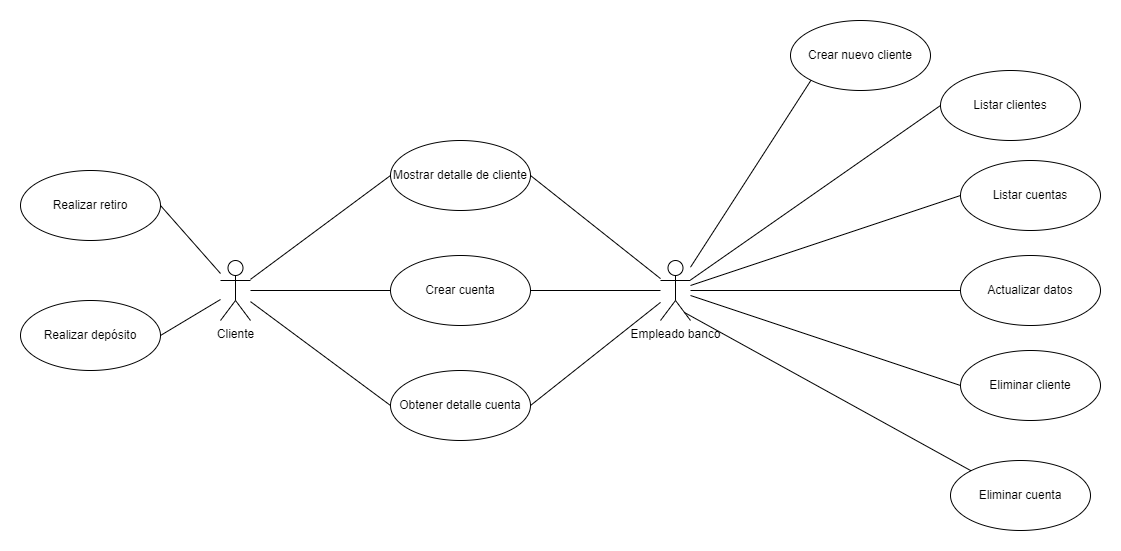

The diagram above was exported from draw.io. Its source (the exported page's mxGraphModel, read from the mxfile embedded in the PNG):
<mxGraphModel dx="1483" dy="639" grid="1" gridSize="10" guides="1" tooltips="1" connect="1" arrows="1" fold="1" page="1" pageScale="1" pageWidth="1169" pageHeight="827" math="0" shadow="0">
  <root>
    <mxCell id="0" />
    <mxCell id="1" parent="0" />
    <mxCell id="ORTjMIc4wDoRkdwt4zFt-1" value="Cliente" style="shape=umlActor;verticalLabelPosition=bottom;verticalAlign=top;html=1;" parent="1" vertex="1">
      <mxGeometry x="240" y="350" width="30" height="60" as="geometry" />
    </mxCell>
    <mxCell id="ORTjMIc4wDoRkdwt4zFt-2" value="Empleado banco" style="shape=umlActor;verticalLabelPosition=bottom;verticalAlign=top;html=1;" parent="1" vertex="1">
      <mxGeometry x="680" y="350" width="30" height="60" as="geometry" />
    </mxCell>
    <mxCell id="ORTjMIc4wDoRkdwt4zFt-3" value="Eliminar cliente" style="ellipse;whiteSpace=wrap;html=1;" parent="1" vertex="1">
      <mxGeometry x="980" y="440" width="140" height="70" as="geometry" />
    </mxCell>
    <mxCell id="jFIcTE9cE38x4UYRCbLB-2" value="" style="endArrow=none;html=1;rounded=0;exitX=0;exitY=0.5;exitDx=0;exitDy=0;" parent="1" source="ORTjMIc4wDoRkdwt4zFt-3" target="ORTjMIc4wDoRkdwt4zFt-2" edge="1">
      <mxGeometry width="50" height="50" relative="1" as="geometry">
        <mxPoint x="650" y="200" as="sourcePoint" />
        <mxPoint x="700" y="150" as="targetPoint" />
      </mxGeometry>
    </mxCell>
    <mxCell id="jFIcTE9cE38x4UYRCbLB-3" value="Listar clientes" style="ellipse;whiteSpace=wrap;html=1;" parent="1" vertex="1">
      <mxGeometry x="960" y="160" width="140" height="70" as="geometry" />
    </mxCell>
    <mxCell id="jFIcTE9cE38x4UYRCbLB-4" value="Mostrar detalle de cliente" style="ellipse;whiteSpace=wrap;html=1;" parent="1" vertex="1">
      <mxGeometry x="410" y="230" width="140" height="70" as="geometry" />
    </mxCell>
    <mxCell id="jFIcTE9cE38x4UYRCbLB-5" value="" style="endArrow=none;html=1;rounded=0;exitX=0;exitY=0.5;exitDx=0;exitDy=0;" parent="1" source="jFIcTE9cE38x4UYRCbLB-3" target="ORTjMIc4wDoRkdwt4zFt-2" edge="1">
      <mxGeometry width="50" height="50" relative="1" as="geometry">
        <mxPoint x="630" y="250" as="sourcePoint" />
        <mxPoint x="680" y="200" as="targetPoint" />
      </mxGeometry>
    </mxCell>
    <mxCell id="jFIcTE9cE38x4UYRCbLB-6" value="" style="endArrow=none;html=1;rounded=0;entryX=0;entryY=0.5;entryDx=0;entryDy=0;" parent="1" source="ORTjMIc4wDoRkdwt4zFt-1" target="jFIcTE9cE38x4UYRCbLB-4" edge="1">
      <mxGeometry width="50" height="50" relative="1" as="geometry">
        <mxPoint x="370" y="280" as="sourcePoint" />
        <mxPoint x="420" y="230" as="targetPoint" />
      </mxGeometry>
    </mxCell>
    <mxCell id="jFIcTE9cE38x4UYRCbLB-7" value="" style="endArrow=none;html=1;rounded=0;exitX=1;exitY=0.5;exitDx=0;exitDy=0;" parent="1" source="jFIcTE9cE38x4UYRCbLB-4" target="ORTjMIc4wDoRkdwt4zFt-2" edge="1">
      <mxGeometry width="50" height="50" relative="1" as="geometry">
        <mxPoint x="680" y="340" as="sourcePoint" />
        <mxPoint x="730" y="290" as="targetPoint" />
      </mxGeometry>
    </mxCell>
    <mxCell id="jFIcTE9cE38x4UYRCbLB-8" value="Actualizar datos" style="ellipse;whiteSpace=wrap;html=1;" parent="1" vertex="1">
      <mxGeometry x="980" y="345" width="140" height="70" as="geometry" />
    </mxCell>
    <mxCell id="jFIcTE9cE38x4UYRCbLB-9" value="Crear nuevo cliente" style="ellipse;whiteSpace=wrap;html=1;" parent="1" vertex="1">
      <mxGeometry x="810" y="110" width="140" height="70" as="geometry" />
    </mxCell>
    <mxCell id="jFIcTE9cE38x4UYRCbLB-11" value="" style="endArrow=none;html=1;rounded=0;exitX=0;exitY=0.5;exitDx=0;exitDy=0;" parent="1" source="jFIcTE9cE38x4UYRCbLB-8" target="ORTjMIc4wDoRkdwt4zFt-2" edge="1">
      <mxGeometry width="50" height="50" relative="1" as="geometry">
        <mxPoint x="640" y="270" as="sourcePoint" />
        <mxPoint x="690" y="220" as="targetPoint" />
      </mxGeometry>
    </mxCell>
    <mxCell id="jFIcTE9cE38x4UYRCbLB-12" value="" style="endArrow=none;html=1;rounded=0;exitX=0;exitY=1;exitDx=0;exitDy=0;" parent="1" source="jFIcTE9cE38x4UYRCbLB-9" target="ORTjMIc4wDoRkdwt4zFt-2" edge="1">
      <mxGeometry width="50" height="50" relative="1" as="geometry">
        <mxPoint x="670" y="470" as="sourcePoint" />
        <mxPoint x="720" y="420" as="targetPoint" />
      </mxGeometry>
    </mxCell>
    <mxCell id="jFIcTE9cE38x4UYRCbLB-14" value="Crear cuenta" style="ellipse;whiteSpace=wrap;html=1;" parent="1" vertex="1">
      <mxGeometry x="410" y="345" width="140" height="70" as="geometry" />
    </mxCell>
    <mxCell id="jFIcTE9cE38x4UYRCbLB-15" value="Listar cuentas" style="ellipse;whiteSpace=wrap;html=1;" parent="1" vertex="1">
      <mxGeometry x="980" y="250" width="140" height="70" as="geometry" />
    </mxCell>
    <mxCell id="jFIcTE9cE38x4UYRCbLB-16" value="Obtener detalle cuenta" style="ellipse;whiteSpace=wrap;html=1;" parent="1" vertex="1">
      <mxGeometry x="410" y="460" width="140" height="70" as="geometry" />
    </mxCell>
    <mxCell id="jFIcTE9cE38x4UYRCbLB-17" value="Eliminar cuenta" style="ellipse;whiteSpace=wrap;html=1;" parent="1" vertex="1">
      <mxGeometry x="970" y="550" width="140" height="70" as="geometry" />
    </mxCell>
    <mxCell id="jFIcTE9cE38x4UYRCbLB-18" value="Realizar depósito" style="ellipse;whiteSpace=wrap;html=1;" parent="1" vertex="1">
      <mxGeometry x="40" y="390" width="140" height="70" as="geometry" />
    </mxCell>
    <mxCell id="jFIcTE9cE38x4UYRCbLB-19" value="Realizar retiro" style="ellipse;whiteSpace=wrap;html=1;" parent="1" vertex="1">
      <mxGeometry x="40" y="260" width="140" height="70" as="geometry" />
    </mxCell>
    <mxCell id="jFIcTE9cE38x4UYRCbLB-20" value="" style="endArrow=none;html=1;rounded=0;entryX=0;entryY=0.5;entryDx=0;entryDy=0;" parent="1" source="ORTjMIc4wDoRkdwt4zFt-1" target="jFIcTE9cE38x4UYRCbLB-14" edge="1">
      <mxGeometry width="50" height="50" relative="1" as="geometry">
        <mxPoint x="300" y="550" as="sourcePoint" />
        <mxPoint x="350" y="500" as="targetPoint" />
      </mxGeometry>
    </mxCell>
    <mxCell id="jFIcTE9cE38x4UYRCbLB-21" value="" style="endArrow=none;html=1;rounded=0;exitX=1;exitY=0.5;exitDx=0;exitDy=0;" parent="1" source="jFIcTE9cE38x4UYRCbLB-14" target="ORTjMIc4wDoRkdwt4zFt-2" edge="1">
      <mxGeometry width="50" height="50" relative="1" as="geometry">
        <mxPoint x="580" y="570" as="sourcePoint" />
        <mxPoint x="630" y="520" as="targetPoint" />
      </mxGeometry>
    </mxCell>
    <mxCell id="jFIcTE9cE38x4UYRCbLB-22" value="" style="endArrow=none;html=1;rounded=0;entryX=0;entryY=0.5;entryDx=0;entryDy=0;" parent="1" source="ORTjMIc4wDoRkdwt4zFt-2" target="jFIcTE9cE38x4UYRCbLB-15" edge="1">
      <mxGeometry width="50" height="50" relative="1" as="geometry">
        <mxPoint x="710" y="530" as="sourcePoint" />
        <mxPoint x="760" y="480" as="targetPoint" />
      </mxGeometry>
    </mxCell>
    <mxCell id="jFIcTE9cE38x4UYRCbLB-23" value="" style="endArrow=none;html=1;rounded=0;entryX=0;entryY=0.5;entryDx=0;entryDy=0;" parent="1" source="ORTjMIc4wDoRkdwt4zFt-1" target="jFIcTE9cE38x4UYRCbLB-16" edge="1">
      <mxGeometry width="50" height="50" relative="1" as="geometry">
        <mxPoint x="290" y="570" as="sourcePoint" />
        <mxPoint x="340" y="520" as="targetPoint" />
      </mxGeometry>
    </mxCell>
    <mxCell id="jFIcTE9cE38x4UYRCbLB-24" value="" style="endArrow=none;html=1;rounded=0;exitX=1;exitY=0.5;exitDx=0;exitDy=0;" parent="1" source="jFIcTE9cE38x4UYRCbLB-16" target="ORTjMIc4wDoRkdwt4zFt-2" edge="1">
      <mxGeometry width="50" height="50" relative="1" as="geometry">
        <mxPoint x="560" y="640" as="sourcePoint" />
        <mxPoint x="610" y="590" as="targetPoint" />
      </mxGeometry>
    </mxCell>
    <mxCell id="jFIcTE9cE38x4UYRCbLB-25" value="" style="endArrow=none;html=1;rounded=0;entryX=1;entryY=0.5;entryDx=0;entryDy=0;" parent="1" source="ORTjMIc4wDoRkdwt4zFt-1" target="jFIcTE9cE38x4UYRCbLB-18" edge="1">
      <mxGeometry width="50" height="50" relative="1" as="geometry">
        <mxPoint x="260" y="670" as="sourcePoint" />
        <mxPoint x="310" y="620" as="targetPoint" />
      </mxGeometry>
    </mxCell>
    <mxCell id="jFIcTE9cE38x4UYRCbLB-26" value="" style="endArrow=none;html=1;rounded=0;exitX=1;exitY=0.5;exitDx=0;exitDy=0;" parent="1" source="jFIcTE9cE38x4UYRCbLB-19" target="ORTjMIc4wDoRkdwt4zFt-1" edge="1">
      <mxGeometry width="50" height="50" relative="1" as="geometry">
        <mxPoint x="290" y="740" as="sourcePoint" />
        <mxPoint x="340" y="690" as="targetPoint" />
      </mxGeometry>
    </mxCell>
    <mxCell id="jFIcTE9cE38x4UYRCbLB-27" value="" style="endArrow=none;html=1;rounded=0;entryX=0.8;entryY=0.867;entryDx=0;entryDy=0;entryPerimeter=0;exitX=0;exitY=0;exitDx=0;exitDy=0;" parent="1" source="jFIcTE9cE38x4UYRCbLB-17" target="ORTjMIc4wDoRkdwt4zFt-2" edge="1">
      <mxGeometry width="50" height="50" relative="1" as="geometry">
        <mxPoint x="670" y="600" as="sourcePoint" />
        <mxPoint x="720" y="550" as="targetPoint" />
      </mxGeometry>
    </mxCell>
  </root>
</mxGraphModel>